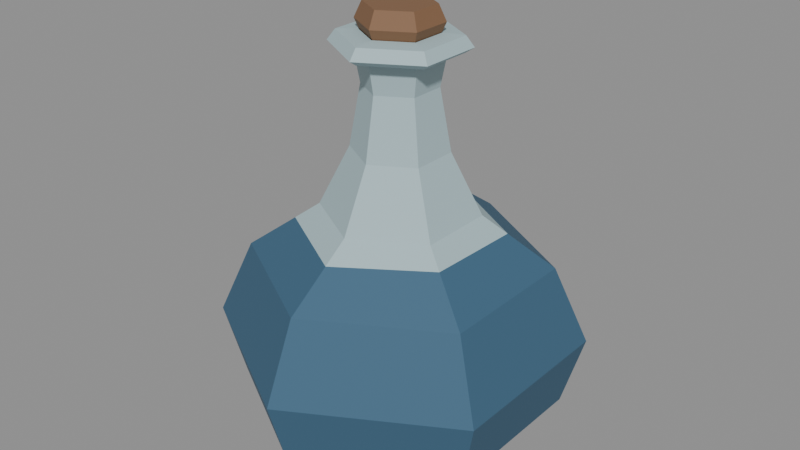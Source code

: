 # Source: SM_Magic_PotionBottle_Blue.blend  (saved by Blender 5.2.44; exported with 4.5.12 LTS)
import bpy
from mathutils import Matrix  # noqa: F401  (used for matrix-valued properties, if any)

bpy.ops.wm.read_factory_settings(use_empty=True)
scene = bpy.context.scene
scene.name = 'Scene_PotionBottle_Blue'

# ---- collections
col_rendermesh = bpy.data.collections.new('RenderMesh'); scene.collection.children.link(col_rendermesh)
col_collision = bpy.data.collections.new('Collision'); scene.collection.children.link(col_collision)

# ---- images (referenced by path relative to the original .blend; pixels are not part of the script)
import os
ASSET_DIR = os.environ.get("B2B_ASSET_DIR", "")  # directory of the original .blend (textures are referenced by path, not embedded)
HERE = os.path.dirname(os.path.abspath(__file__))  # packed textures are extracted next to this script under _unpacked/

def load_image(name, relpath, width, height, colorspace="sRGB"):
    """Load a texture the original file referenced (path relative to the .blend, or extracted next to this script)."""
    p = next((c for c in (os.path.join(HERE, relpath), os.path.join(ASSET_DIR, relpath)) if relpath and os.path.exists(c)), "")
    if p:
        img = bpy.data.images.load(p, check_existing=True)
        img.name = name
    else:  # same state as the original file: an image datablock whose file is absent (Cycles renders it pink)
        img = bpy.data.images.new(name, width, height)
        img.source = "FILE"
        img.filepath = "//" + (relpath or name)
    img.colorspace_settings.name = colorspace
    return img
img_t_magic_palette_bc = load_image('T_Magic_Palette_BC', '_unpacked/T_Magic_Palette_BC.8ade390b.png', 256, 128, 'sRGB')

# ---- materials (node trees are filled in below, after node groups)
mat_m_magic_matte = bpy.data.materials.new('M_Magic_Matte')

# ---- material node trees
mat_m_magic_matte.use_nodes = True; mat_m_magic_matte.node_tree.nodes.clear()
_N = mat_m_magic_matte.node_tree.nodes; _L = mat_m_magic_matte.node_tree.links
n0 = _N.new('ShaderNodeBsdfPrincipled'); n0.name = 'Principled BSDF'; n0.location = (-200, 100)
n0.inputs[2].default_value = 0.72
n0.inputs[10].default_value = 0.005
n1 = _N.new('ShaderNodeOutputMaterial'); n1.name = 'Material Output'; n1.location = (200, 100)
n2 = _N.new('ShaderNodeTexImage'); n2.name = 'Image Texture'; n2.location = (0, 0)
n2.image = img_t_magic_palette_bc
n2.interpolation = 'Closest'
n3 = _N.new('ShaderNodeUVMap'); n3.name = 'UV Map'; n3.location = (0, 0)
n3.width = 160
n3.uv_map = 'PaletteUV'
_L.new(n0.outputs[0], n1.inputs[0])
_L.new(n2.outputs[0], n0.inputs[0])
_L.new(n3.outputs[0], n2.inputs[0])
n1.is_active_output = True

# ---- meshes
me_sm_magic_potionbottle_blue = bpy.data.meshes.new('SM_Magic_PotionBottle_Blue')
me_sm_magic_potionbottle_blue.from_pydata([(0.0, 0.05752, 0.0), (-2.308e-10, 0.0459, 0.1375), (0.04981, 0.02876, 0.0), (0.03975, 0.02295, 0.1375), (0.04981, -0.02876, 0.0), (0.03975, -0.02295, 0.1375), (-5.028e-09, -0.05752, 0.0), (-4.244e-09, -0.0459, 0.1375), (-0.04981, -0.02876, 0.0), (-0.03975, -0.02295, 0.1375), (-0.04981, 0.02876, 0.0), (-0.03975, 0.02295, 0.1375), (7.575e-10, 0.09565, 0.02027), (1.004e-09, 0.1081, 0.06237), (9.074e-10, 0.08762, 0.1081), (0.07588, 0.04381, 0.1081), (0.09359, 0.05403, 0.06237), (0.08283, 0.04782, 0.02027), (0.07588, -0.04381, 0.1081), (0.09359, -0.05403, 0.06237), (0.08283, -0.04782, 0.02027), (-6.752e-09, -0.08762, 0.1081), (-8.443e-09, -0.1081, 0.06237), (-7.604e-09, -0.09565, 0.02027), (-0.07588, -0.04381, 0.1081), (-0.09359, -0.05403, 0.06237), (-0.08283, -0.04782, 0.02027), (-0.07588, 0.04381, 0.1081), (-0.09359, 0.05403, 0.06237), (-0.08283, 0.04782, 0.02027), (2.102e-10, 0.02793, 0.1739), (0.02419, 0.01397, 0.1739), (0.02419, -0.01397, 0.1739), (-2.232e-09, -0.02793, 0.1739), (-0.02419, -0.01397, 0.1739), (-0.02419, 0.01397, 0.1739), (-2.155e-09, 0.0214, 0.2104), (0.01853, 0.0107, 0.2104), (0.01853, -0.0107, 0.2104), (-4.026e-09, -0.0214, 0.2104), (-0.01853, -0.0107, 0.2104), (-0.01853, 0.0107, 0.2104), (7.08e-09, 0.02515, 0.2303), (0.02178, 0.01257, 0.2303), (0.02178, -0.01257, 0.2303), (4.881e-09, -0.02515, 0.2303), (-0.02178, -0.01257, 0.2303), (-0.02178, 0.01257, 0.2303), (7.973e-09, 0.0341, 0.2298), (0.02953, 0.01705, 0.2298), (0.02953, -0.01705, 0.2298), (4.992e-09, -0.0341, 0.2298), (-0.02953, -0.01705, 0.2298), (-0.02953, 0.01705, 0.2298), (8.447e-09, 0.03885, 0.2329), (0.03365, 0.01943, 0.2329), (0.03365, -0.01943, 0.2329), (5.05e-09, -0.03885, 0.2329), (-0.03365, -0.01943, 0.2329), (-0.03365, 0.01943, 0.2329), (7.213e-09, 0.03424, 0.2391), (0.02966, 0.01712, 0.2391), (0.02966, -0.01712, 0.2391), (4.22e-09, -0.03424, 0.2391), (-0.02966, -0.01712, 0.2391), (-0.02966, 0.01712, 0.2391), (6.624e-09, 0.02235, 0.24), (0.01935, 0.01117, 0.24), (0.01935, -0.01117, 0.24), (4.671e-09, -0.02235, 0.24), (-0.01935, -0.01117, 0.24), (-0.01935, 0.01117, 0.24), (2.098e-09, 0.01624, 0.2264), (0.01406, 0.008118, 0.2264), (0.01406, -0.008118, 0.2264), (6.788e-10, -0.01624, 0.2264), (-0.01406, -0.008118, 0.2264), (-0.01406, 0.008118, 0.2264), (2.008e-09, 0.01243, 0.2158), (0.01077, 0.006215, 0.2158), (0.01077, -0.006215, 0.2158), (9.214e-10, -0.01243, 0.2158), (-0.01077, -0.006215, 0.2158), (-0.01077, 0.006215, 0.2158), (-5.578e-09, 0.01243, 0.2004), (0.01077, 0.006215, 0.2004), (0.01077, -0.006215, 0.2004), (-6.665e-09, -0.01243, 0.2004), (-0.01077, -0.006215, 0.2004), (-0.01077, 0.006215, 0.2004), (-5.578e-09, 0.01243, 0.2187), (0.01077, 0.006215, 0.2187), (0.01077, -0.006215, 0.2187), (-6.665e-09, -0.01243, 0.2187), (-0.01077, -0.006215, 0.2187), (-0.01077, 0.006215, 0.2187), (-1.33e-08, 0.02425, 0.2456), (0.021, 0.01213, 0.2456), (0.021, -0.01213, 0.2456), (-1.542e-08, -0.02425, 0.2456), (-0.021, -0.01213, 0.2456), (-0.021, 0.01213, 0.2456), (-1.211e-08, 0.01996, 0.255), (0.01729, 0.00998, 0.255), (0.01729, -0.00998, 0.255), (-1.385e-08, -0.01996, 0.255), (-0.01729, -0.00998, 0.255), (-0.01729, 0.00998, 0.255), (1.761e-10, 0.06081, 0.127), (0.05217, 0.03012, 0.1274), (0.05096, -0.02942, 0.1284), (-5.139e-09, -0.0608, 0.127), (-0.05234, -0.03022, 0.1272), (-0.05148, 0.02972, 0.1279)], [], [(108, 1, 3, 109), (109, 3, 5, 110), (110, 5, 7, 111), (111, 7, 9, 112), (7, 5, 32, 33), (112, 9, 11, 113), (113, 11, 1, 108), (0, 2, 4, 6, 8, 10), (10, 29, 12, 0), (29, 28, 13, 12), (28, 27, 14, 13), (8, 26, 29, 10), (26, 25, 28, 29), (25, 24, 27, 28), (6, 23, 26, 8), (23, 22, 25, 26), (22, 21, 24, 25), (4, 20, 23, 6), (20, 19, 22, 23), (19, 18, 21, 22), (2, 17, 20, 4), (17, 16, 19, 20), (16, 15, 18, 19), (0, 12, 17, 2), (12, 13, 16, 17), (13, 14, 15, 16), (31, 30, 36, 37), (1, 11, 35, 30), (9, 7, 33, 34), (5, 3, 31, 32), (11, 9, 34, 35), (3, 1, 30, 31), (41, 40, 46, 47), (30, 35, 41, 36), (34, 33, 39, 40), (32, 31, 37, 38), (35, 34, 40, 41), (33, 32, 38, 39), (42, 47, 53, 48), (39, 38, 44, 45), (37, 36, 42, 43), (36, 41, 47, 42), (40, 39, 45, 46), (38, 37, 43, 44), (53, 52, 58, 59), (46, 45, 51, 52), (44, 43, 49, 50), (47, 46, 52, 53), (45, 44, 50, 51), (43, 42, 48, 49), (54, 59, 65, 60), (51, 50, 56, 57), (49, 48, 54, 55), (48, 53, 59, 54), (52, 51, 57, 58), (50, 49, 55, 56), (65, 64, 70, 71), (58, 57, 63, 64), (56, 55, 61, 62), (59, 58, 64, 65), (57, 56, 62, 63), (55, 54, 60, 61), (66, 71, 77, 72), (63, 62, 68, 69), (61, 60, 66, 67), (60, 65, 71, 66), (64, 63, 69, 70), (62, 61, 67, 68), (77, 76, 82, 83), (70, 69, 75, 76), (68, 67, 73, 74), (71, 70, 76, 77), (69, 68, 74, 75), (67, 66, 72, 73), (82, 81, 87, 88), (75, 74, 80, 81), (73, 72, 78, 79), (72, 77, 83, 78), (76, 75, 81, 82), (74, 73, 79, 80), (85, 84, 89, 88, 87, 86), (80, 79, 85, 86), (83, 82, 88, 89), (81, 80, 86, 87), (79, 78, 84, 85), (78, 83, 89, 84), (91, 92, 93, 94, 95, 90), (101, 100, 106, 107), (92, 91, 97, 98), (95, 94, 100, 101), (93, 92, 98, 99), (91, 90, 96, 97), (90, 95, 101, 96), (94, 93, 99, 100), (103, 102, 107, 106, 105, 104), (99, 98, 104, 105), (97, 96, 102, 103), (96, 101, 107, 102), (100, 99, 105, 106), (98, 97, 103, 104), (27, 113, 108, 14), (24, 112, 113, 27), (21, 111, 112, 24), (18, 110, 111, 21), (15, 109, 110, 18), (14, 108, 109, 15)])
_k = set([(84, 89), (85, 86)])
me_sm_magic_potionbottle_blue.attributes.new('sharp_edge', 'BOOLEAN', 'EDGE').data.foreach_set('value', [ (min(e.vertices), max(e.vertices)) in _k for e in me_sm_magic_potionbottle_blue.edges])
_uv = me_sm_magic_potionbottle_blue.uv_layers.new(name='PaletteUV')
_uv.uv.foreach_set('vector', [0.5625, 0.125, 0.5625, 0.125, 0.5625, 0.125, 0.5625, 0.125, 0.5625, 0.125, 0.5625, 0.125, 0.5625, 0.125, 0.5625, 0.125, 0.5625, 0.125, 0.5625, 0.125, 0.5625, 0.125, 0.5625, 0.125, 0.5625, 0.125, 0.5625, 0.125, 0.5625, 0.125, 0.5625, 0.125, 0.5625, 0.125, 0.5625, 0.125, 0.5625, 0.125, 0.5625, 0.125, 0.5625, 0.125, 0.5625, 0.125, 0.5625, 0.125, 0.5625, 0.125, 0.5625, 0.125, 0.5625, 0.125, 0.5625, 0.125, 0.5625, 0.125, 0.6875, 0.625, 0.6875, 0.625, 0.6875, 0.625, 0.6875, 0.625, 0.6875, 0.625, 0.6875, 0.625, 0.6875, 0.625, 0.6875, 0.625, 0.6875, 0.625, 0.6875, 0.625, 0.6875, 0.625, 0.6875, 0.625, 0.6875, 0.625, 0.6875, 0.625, 0.6875, 0.625, 0.6875, 0.625, 0.6875, 0.625, 0.6875, 0.625, 0.6875, 0.625, 0.6875, 0.625, 0.6875, 0.625, 0.6875, 0.625, 0.6875, 0.625, 0.6875, 0.625, 0.6875, 0.625, 0.6875, 0.625, 0.6875, 0.625, 0.6875, 0.625, 0.6875, 0.625, 0.6875, 0.625, 0.6875, 0.625, 0.6875, 0.625, 0.6875, 0.625, 0.6875, 0.625, 0.6875, 0.625, 0.6875, 0.625, 0.6875, 0.625, 0.6875, 0.625, 0.6875, 0.625, 0.6875, 0.625, 0.6875, 0.625, 0.6875, 0.625, 0.6875, 0.625, 0.6875, 0.625, 0.6875, 0.625, 0.6875, 0.625, 0.6875, 0.625, 0.6875, 0.625, 0.6875, 0.625, 0.6875, 0.625, 0.6875, 0.625, 0.6875, 0.625, 0.6875, 0.625, 0.6875, 0.625, 0.6875, 0.625, 0.6875, 0.625, 0.6875, 0.625, 0.6875, 0.625, 0.6875, 0.625, 0.6875, 0.625, 0.6875, 0.625, 0.6875, 0.625, 0.6875, 0.625, 0.6875, 0.625, 0.6875, 0.625, 0.6875, 0.625, 0.6875, 0.625, 0.6875, 0.625, 0.6875, 0.625, 0.6875, 0.625, 0.6875, 0.625, 0.6875, 0.625, 0.6875, 0.625, 0.6875, 0.625, 0.6875, 0.625, 0.6875, 0.625, 0.6875, 0.625, 0.6875, 0.625, 0.5625, 0.125, 0.5625, 0.125, 0.5625, 0.125, 0.5625, 0.125, 0.5625, 0.125, 0.5625, 0.125, 0.5625, 0.125, 0.5625, 0.125, 0.5625, 0.125, 0.5625, 0.125, 0.5625, 0.125, 0.5625, 0.125, 0.5625, 0.125, 0.5625, 0.125, 0.5625, 0.125, 0.5625, 0.125, 0.5625, 0.125, 0.5625, 0.125, 0.5625, 0.125, 0.5625, 0.125, 0.5625, 0.125, 0.5625, 0.125, 0.5625, 0.125, 0.5625, 0.125, 0.5625, 0.125, 0.5625, 0.125, 0.5625, 0.125, 0.5625, 0.125, 0.5625, 0.125, 0.5625, 0.125, 0.5625, 0.125, 0.5625, 0.125, 0.5625, 0.125, 0.5625, 0.125, 0.5625, 0.125, 0.5625, 0.125, 0.5625, 0.125, 0.5625, 0.125, 0.5625, 0.125, 0.5625, 0.125, 0.5625, 0.125, 0.5625, 0.125, 0.5625, 0.125, 0.5625, 0.125, 0.5625, 0.125, 0.5625, 0.125, 0.5625, 0.125, 0.5625, 0.125, 0.5625, 0.125, 0.5625, 0.125, 0.5625, 0.125, 0.5625, 0.125, 0.5625, 0.125, 0.5625, 0.125, 0.5625, 0.125, 0.5625, 0.125, 0.5625, 0.125, 0.5625, 0.125, 0.5625, 0.125, 0.5625, 0.125, 0.5625, 0.125, 0.5625, 0.125, 0.5625, 0.125, 0.5625, 0.125, 0.5625, 0.125, 0.5625, 0.125, 0.5625, 0.125, 0.5625, 0.125, 0.5625, 0.125, 0.5625, 0.125, 0.5625, 0.125, 0.5625, 0.125, 0.5625, 0.125, 0.5625, 0.125, 0.5625, 0.125, 0.5625, 0.125, 0.5625, 0.125, 0.5625, 0.125, 0.5625, 0.125, 0.5625, 0.125, 0.5625, 0.125, 0.5625, 0.125, 0.5625, 0.125, 0.5625, 0.125, 0.5625, 0.125, 0.5625, 0.125, 0.5625, 0.125, 0.5625, 0.125, 0.5625, 0.125, 0.5625, 0.125, 0.5625, 0.125, 0.5625, 0.125, 0.5625, 0.125, 0.5625, 0.125, 0.5625, 0.125, 0.5625, 0.125, 0.5625, 0.125, 0.5625, 0.125, 0.5625, 0.125, 0.5625, 0.125, 0.5625, 0.125, 0.5625, 0.125, 0.5625, 0.125, 0.5625, 0.125, 0.5625, 0.125, 0.5625, 0.125, 0.5625, 0.125, 0.5625, 0.125, 0.5625, 0.125, 0.5625, 0.125, 0.5625, 0.125, 0.5625, 0.125, 0.5625, 0.125, 0.5625, 0.125, 0.5625, 0.125, 0.5625, 0.125, 0.5625, 0.125, 0.5625, 0.125, 0.5625, 0.125, 0.5625, 0.125, 0.5625, 0.125, 0.5625, 0.125, 0.5625, 0.125, 0.5625, 0.125, 0.5625, 0.125, 0.5625, 0.125, 0.5625, 0.125, 0.5625, 0.125, 0.5625, 0.125, 0.5625, 0.125, 0.5625, 0.125, 0.5625, 0.125, 0.5625, 0.125, 0.5625, 0.125, 0.5625, 0.125, 0.5625, 0.125, 0.5625, 0.125, 0.5625, 0.125, 0.5625, 0.125, 0.5625, 0.125, 0.5625, 0.125, 0.5625, 0.125, 0.5625, 0.125, 0.5625, 0.125, 0.5625, 0.125, 0.5625, 0.125, 0.5625, 0.125, 0.5625, 0.125, 0.5625, 0.125, 0.5625, 0.125, 0.5625, 0.125, 0.5625, 0.125, 0.5625, 0.125, 0.5625, 0.125, 0.5625, 0.125, 0.5625, 0.125, 0.5625, 0.125, 0.5625, 0.125, 0.5625, 0.125, 0.5625, 0.125, 0.5625, 0.125, 0.5625, 0.125, 0.5625, 0.125, 0.5625, 0.125, 0.5625, 0.125, 0.5625, 0.125, 0.5625, 0.125, 0.5625, 0.125, 0.5625, 0.125, 0.5625, 0.125, 0.5625, 0.125, 0.5625, 0.125, 0.5625, 0.125, 0.5625, 0.125, 0.5625, 0.125, 0.5625, 0.125, 0.5625, 0.125, 0.5625, 0.125, 0.5625, 0.125, 0.5625, 0.125, 0.5625, 0.125, 0.5625, 0.125, 0.5625, 0.125, 0.5625, 0.125, 0.5625, 0.125, 0.5625, 0.125, 0.5625, 0.125, 0.5625, 0.125, 0.5625, 0.125, 0.5625, 0.125, 0.5625, 0.125, 0.5625, 0.125, 0.5625, 0.125, 0.5625, 0.125, 0.5625, 0.125, 0.5625, 0.125, 0.5625, 0.125, 0.5625, 0.125, 0.5625, 0.125, 0.5625, 0.125, 0.5625, 0.125, 0.5625, 0.125, 0.5625, 0.125, 0.5625, 0.125, 0.5625, 0.125, 0.5625, 0.125, 0.5625, 0.125, 0.5625, 0.125, 0.5625, 0.125, 0.5625, 0.125, 0.5625, 0.125, 0.5625, 0.125, 0.5625, 0.125, 0.5625, 0.125, 0.5625, 0.125, 0.5625, 0.125, 0.5625, 0.125, 0.5625, 0.125, 0.5625, 0.125, 0.5625, 0.125, 0.5625, 0.125, 0.5625, 0.125, 0.5625, 0.125, 0.5625, 0.125, 0.5625, 0.125, 0.5625, 0.125, 0.5625, 0.125, 0.5625, 0.125, 0.5625, 0.125, 0.5625, 0.125, 0.5625, 0.125, 0.5625, 0.125, 0.5625, 0.125, 0.5625, 0.125, 0.5625, 0.125, 0.5625, 0.125, 0.5625, 0.125, 0.5625, 0.125, 0.5625, 0.125, 0.5625, 0.125, 0.5625, 0.125, 0.5625, 0.125, 0.3125, 0.375, 0.3125, 0.375, 0.3125, 0.375, 0.3125, 0.375, 0.3125, 0.375, 0.3125, 0.375, 0.3125, 0.375, 0.3125, 0.375, 0.3125, 0.375, 0.3125, 0.375, 0.3125, 0.375, 0.3125, 0.375, 0.3125, 0.375, 0.3125, 0.375, 0.3125, 0.375, 0.3125, 0.375, 0.3125, 0.375, 0.3125, 0.375, 0.3125, 0.375, 0.3125, 0.375, 0.3125, 0.375, 0.3125, 0.375, 0.3125, 0.375, 0.3125, 0.375, 0.3125, 0.375, 0.3125, 0.375, 0.3125, 0.375, 0.3125, 0.375, 0.3125, 0.375, 0.3125, 0.375, 0.3125, 0.375, 0.3125, 0.375, 0.3125, 0.375, 0.3125, 0.375, 0.3125, 0.375, 0.3125, 0.375, 0.3125, 0.375, 0.3125, 0.375, 0.3125, 0.375, 0.3125, 0.375, 0.3125, 0.375, 0.3125, 0.375, 0.3125, 0.375, 0.3125, 0.375, 0.3125, 0.375, 0.3125, 0.375, 0.3125, 0.375, 0.3125, 0.375, 0.3125, 0.375, 0.3125, 0.375, 0.3125, 0.375, 0.3125, 0.375, 0.3125, 0.375, 0.3125, 0.375, 0.3125, 0.375, 0.3125, 0.375, 0.3125, 0.375, 0.3125, 0.375, 0.3125, 0.375, 0.3125, 0.375, 0.6875, 0.625, 0.6875, 0.625, 0.6875, 0.625, 0.6875, 0.625, 0.6875, 0.625, 0.6875, 0.625, 0.6875, 0.625, 0.6875, 0.625, 0.6875, 0.625, 0.6875, 0.625, 0.6875, 0.625, 0.6875, 0.625, 0.6875, 0.625, 0.6875, 0.625, 0.6875, 0.625, 0.6875, 0.625, 0.6875, 0.625, 0.6875, 0.625, 0.6875, 0.625, 0.6875, 0.625, 0.6875, 0.625, 0.6875, 0.625, 0.6875, 0.625, 0.6875, 0.625])
_uv.active_render = True
_uv = me_sm_magic_potionbottle_blue.uv_layers.new(name='LightmapUV')
_uv.uv.foreach_set('vector', [0.2379, 0.3601, 0.2525, 0.3516, 0.2975, 0.4959, 0.2975, 0.5491, 0.2975, 0.5491, 0.2975, 0.4959, 0.3425, 0.4696, 0.3552, 0.5103, 0.3552, 0.5103, 0.3425, 0.4696, 0.3425, 0.2992, 0.3571, 0.2907, 0.3571, 0.2907, 0.3425, 0.2992, 0.2975, 0.1549, 0.2975, 0.1009, 0.9399, 0.7482, 0.9399, 0.9373, 0.9079, 0.9003, 0.9079, 0.7852, 0.2975, 0.1009, 0.2975, 0.1549, 0.2525, 0.1812, 0.2392, 0.1386, 0.2392, 0.1386, 0.2525, 0.1812, 0.2525, 0.3516, 0.2379, 0.3601, 0.03738, 0.3881, 0.03738, 0.1745, 0.09376, 0.1416, 0.1501, 0.3224, 0.1501, 0.536, 0.09376, 0.5688, 0.09376, 0.5688, 0.09376, 0.7104, 0.0, 0.4099, 0.03738, 0.3881, 0.497, 0.4197, 0.4564, 0.4452, 0.4564, 2.6e-08, 0.497, 0.02559, 0.4564, 0.4452, 0.4074, 0.4031, 0.4074, 0.04213, 0.4564, 2.6e-08, 0.1501, 0.536, 0.1875, 0.6558, 0.09376, 0.7104, 0.09376, 0.5688, 0.497, 0.8892, 0.4527, 0.9148, 0.4527, 0.4695, 0.497, 0.4951, 0.4527, 0.9148, 0.412, 0.8727, 0.412, 0.5117, 0.4527, 0.4695, 0.1501, 0.3224, 0.1875, 0.3006, 0.1875, 0.6558, 0.1501, 0.536, 0.6107, 0.4197, 0.5701, 0.4452, 0.5701, 4.333e-08, 0.6107, 0.02559, 0.5701, 0.4452, 0.5211, 0.4031, 0.5211, 0.04213, 0.5701, 4.333e-08, 0.09376, 0.1416, 0.09376, 6.932e-08, 0.1875, 0.3006, 0.1501, 0.3224, 0.8334, 0.4197, 0.7891, 0.4452, 0.7891, 4.622e-08, 0.8334, 0.02559, 0.7891, 0.4452, 0.7484, 0.4031, 0.7484, 0.04213, 0.7891, 4.622e-08, 0.03738, 0.1745, 0.0, 0.05465, 0.09376, 6.932e-08, 0.09376, 0.1416, 0.7243, 0.4197, 0.6837, 0.4452, 0.6837, 4.525e-08, 0.7243, 0.02559, 0.6837, 0.4452, 0.6347, 0.4031, 0.6347, 0.04213, 0.6837, 4.525e-08, 0.03738, 0.3881, 0.0, 0.4099, 0.0, 0.05465, 0.03738, 0.1745, 0.6061, 0.8892, 0.5618, 0.9148, 0.5618, 0.4695, 0.6061, 0.4951, 0.5618, 0.9148, 0.5211, 0.8727, 0.5211, 0.5117, 0.5618, 0.4695, 0.05518, 0.7717, 0.05518, 0.8868, 0.02055, 0.8734, 0.02055, 0.7852, 0.8286, 0.6643, 0.735, 0.6643, 0.7533, 0.5851, 0.8103, 0.5851, 0.3053, 0.8699, 0.2116, 0.8699, 0.2299, 0.7907, 0.2869, 0.7907, 0.8286, 0.8834, 0.735, 0.8834, 0.7533, 0.8042, 0.8103, 0.8042, 0.9447, 5.488e-08, 0.9447, 0.1891, 0.9127, 0.1521, 0.9127, 0.03701, 0.08718, 0.7347, 0.08718, 0.9238, 0.05518, 0.8868, 0.05518, 0.7717, 0.878, 0.05048, 0.878, 0.1386, 0.8575, 0.1464, 0.8575, 0.04276, 0.8103, 0.5851, 0.7533, 0.5851, 0.76, 0.509, 0.8036, 0.509, 0.2869, 0.7907, 0.2299, 0.7907, 0.2366, 0.7146, 0.2802, 0.7146, 0.8103, 0.8042, 0.7533, 0.8042, 0.76, 0.7281, 0.8036, 0.7281, 0.9127, 0.03701, 0.9127, 0.1521, 0.878, 0.1386, 0.878, 0.05048, 0.9079, 0.7852, 0.9079, 0.9003, 0.8733, 0.8868, 0.8733, 0.7987, 0.6482, 0.6282, 0.6728, 0.7072, 0.6728, 0.7405, 0.6394, 0.6333, 0.8733, 0.7987, 0.8733, 0.8868, 0.8527, 0.8946, 0.8527, 0.7909, 0.02055, 0.7852, 0.02055, 0.8734, 0.0, 0.8811, 0.0, 0.7775, 0.8036, 0.509, 0.76, 0.509, 0.7562, 0.4695, 0.8075, 0.4695, 0.2802, 0.7146, 0.2366, 0.7146, 0.2328, 0.6751, 0.2841, 0.6751, 0.8036, 0.7281, 0.76, 0.7281, 0.7562, 0.6886, 0.8075, 0.6886, 0.6728, 0.7405, 0.7063, 0.721, 0.7109, 0.7359, 0.6728, 0.7581, 0.6975, 0.6929, 0.6975, 0.5995, 0.7063, 0.5944, 0.7063, 0.721, 0.6728, 0.5205, 0.6482, 0.5348, 0.6394, 0.5067, 0.6728, 0.4872, 0.6728, 0.7072, 0.6975, 0.6929, 0.7063, 0.721, 0.6728, 0.7405, 0.6975, 0.5995, 0.6728, 0.5205, 0.6728, 0.4872, 0.7063, 0.5944, 0.6482, 0.5348, 0.6482, 0.6282, 0.6394, 0.6333, 0.6394, 0.5067, 0.1875, 0.7347, 0.1875, 0.8948, 0.1806, 0.8853, 0.1806, 0.7442, 0.7063, 0.5944, 0.6728, 0.4872, 0.6728, 0.4695, 0.7109, 0.5916, 0.6394, 0.5067, 0.6394, 0.6333, 0.6347, 0.636, 0.6347, 0.4917, 0.6394, 0.6333, 0.6728, 0.7405, 0.6728, 0.7581, 0.6347, 0.636, 0.7063, 0.721, 0.7063, 0.5944, 0.7109, 0.5916, 0.7109, 0.7359, 0.6728, 0.4872, 0.6394, 0.5067, 0.6347, 0.4917, 0.6728, 0.4695, 0.8863, 0.7239, 0.8527, 0.7043, 0.8644, 0.6669, 0.8863, 0.6797, 0.9708, 0.7482, 0.9708, 0.9083, 0.964, 0.8988, 0.964, 0.7577, 0.7032, 0.7824, 0.7032, 0.9425, 0.6963, 0.933, 0.6963, 0.7919, 0.9874, 0.2775, 0.9874, 0.4376, 0.9823, 0.4281, 0.9823, 0.287, 1.0, 0.7482, 1.0, 0.9083, 0.9949, 0.8988, 0.9949, 0.7577, 0.9738, 5.873e-08, 0.9738, 0.1601, 0.9687, 0.1506, 0.9687, 0.009496, 0.2116, 0.9862, 0.2116, 0.8941, 0.2237, 0.9067, 0.2237, 0.9736, 0.8527, 0.5772, 0.8863, 0.4695, 0.8863, 0.5137, 0.8644, 0.584, 0.9198, 0.4891, 0.9198, 0.6163, 0.9082, 0.6095, 0.9082, 0.5265, 0.9198, 0.6163, 0.8863, 0.7239, 0.8863, 0.6797, 0.9082, 0.6095, 0.8527, 0.7043, 0.8527, 0.5772, 0.8644, 0.584, 0.8644, 0.6669, 0.8863, 0.4695, 0.9198, 0.4891, 0.9082, 0.5265, 0.8863, 0.5137, 0.3588, 0.9271, 0.3588, 0.8602, 0.37, 0.8681, 0.37, 0.9193, 0.2726, 0.9862, 0.2726, 0.8941, 0.2847, 0.9067, 0.2847, 0.9736, 0.9439, 0.6858, 0.9439, 0.5938, 0.956, 0.6064, 0.956, 0.6733, 0.3442, 0.9397, 0.3442, 0.8476, 0.3588, 0.8602, 0.3588, 0.9271, 0.1112, 0.951, 0.1112, 0.8589, 0.1258, 0.8715, 0.1258, 0.9384, 0.8575, 0.4297, 0.8575, 0.3376, 0.8721, 0.3502, 0.8721, 0.4171, 0.2943, 0.9658, 0.2943, 0.9146, 0.3095, 0.9146, 0.3095, 0.9658, 0.1258, 0.9384, 0.1258, 0.8715, 0.137, 0.8794, 0.137, 0.9306, 0.8721, 0.4171, 0.8721, 0.3502, 0.8832, 0.3581, 0.8832, 0.4093, 0.2237, 0.9736, 0.2237, 0.9067, 0.2333, 0.9146, 0.2333, 0.9658, 0.2847, 0.9736, 0.2847, 0.9067, 0.2943, 0.9146, 0.2943, 0.9658, 0.956, 0.6733, 0.956, 0.6064, 0.9656, 0.6142, 0.9656, 0.6654, 0.6469, 0.999, 0.6347, 0.9599, 0.6347, 0.9138, 0.6469, 0.9067, 0.6591, 0.9457, 0.6591, 0.9919, 0.9656, 0.6654, 0.9656, 0.6142, 0.9808, 0.6142, 0.9808, 0.6654, 0.37, 0.9193, 0.37, 0.8681, 0.3855, 0.8681, 0.3855, 0.9193, 0.137, 0.9306, 0.137, 0.8794, 0.1525, 0.8794, 0.1525, 0.9306, 0.8832, 0.4093, 0.8832, 0.3581, 0.8988, 0.3581, 0.8988, 0.4093, 0.2333, 0.9658, 0.2333, 0.9146, 0.2485, 0.9146, 0.2485, 0.9658, 0.7472, 1.0, 0.735, 0.9929, 0.735, 0.9467, 0.7472, 0.9077, 0.7593, 0.9148, 0.7593, 0.9609, 0.643, 0.7824, 0.643, 0.8824, 0.6347, 0.8735, 0.6347, 0.7913, 0.9583, 0.362, 0.9583, 0.4132, 0.9329, 0.4376, 0.9329, 0.3376, 0.6722, 0.8068, 0.6722, 0.858, 0.643, 0.8824, 0.643, 0.7824, 0.895, 0.2378, 0.895, 0.289, 0.8658, 0.3133, 0.8658, 0.2134, 0.1487, 0.7591, 0.1487, 0.8103, 0.1195, 0.8347, 0.1195, 0.7347, 0.9545, 0.2378, 0.9545, 0.289, 0.9291, 0.3133, 0.9291, 0.2134, 0.9793, 0.4939, 0.9793, 0.5451, 0.9539, 0.5695, 0.9539, 0.4695, 0.3638, 0.8233, 0.3442, 0.7606, 0.3442, 0.6865, 0.3638, 0.6751, 0.3834, 0.7378, 0.3834, 0.8119, 0.8658, 0.2134, 0.8658, 0.3133, 0.8575, 0.3045, 0.8575, 0.2223, 0.1195, 0.7347, 0.1195, 0.8347, 0.1112, 0.8258, 0.1112, 0.7436, 0.9291, 0.2134, 0.9291, 0.3133, 0.919, 0.3045, 0.919, 0.2223, 0.9539, 0.4695, 0.9539, 0.5695, 0.9439, 0.5606, 0.9439, 0.4784, 0.9329, 0.3376, 0.9329, 0.4376, 0.9228, 0.4287, 0.9228, 0.3465, 0.2116, 0.05006, 0.2392, 0.1386, 0.2379, 0.3601, 0.2116, 0.3755, 0.2975, 0.0, 0.2975, 0.1009, 0.2392, 0.1386, 0.2116, 0.05006, 0.3834, 0.2753, 0.3571, 0.2907, 0.2975, 0.1009, 0.2975, 0.0, 0.3834, 0.6007, 0.3552, 0.5103, 0.3571, 0.2907, 0.3834, 0.2753, 0.2975, 0.6508, 0.2975, 0.5491, 0.3552, 0.5103, 0.3834, 0.6007, 0.2116, 0.3755, 0.2379, 0.3601, 0.2975, 0.5491, 0.2975, 0.6508])
me_sm_magic_potionbottle_blue.materials.append(mat_m_magic_matte)
me_sm_magic_potionbottle_blue.use_remesh_fix_poles = True
me_sm_magic_potionbottle_blue.use_remesh_preserve_attributes = False
me_sm_magic_potionbottle_blue.use_mirror_vertex_groups = False
me_sm_magic_potionbottle_blue.update()
me_ucx_sm_magic_potionbottle_blue_00 = bpy.data.meshes.new('UCX_SM_Magic_PotionBottle_Blue_00')
me_ucx_sm_magic_potionbottle_blue_00.from_pydata([(0.0, 0.05752, 0.0), (0.04981, 0.02876, 0.0), (0.04981, -0.02876, 0.0), (-5.028e-09, -0.05752, 0.0), (-0.04981, -0.02876, 0.0), (-0.04981, 0.02876, 0.0), (7.575e-10, 0.09565, 0.02027), (1.004e-09, 0.1081, 0.06237), (0.09359, 0.05403, 0.06237), (0.08283, 0.04782, 0.02027), (0.09359, -0.05403, 0.06237), (0.08283, -0.04782, 0.02027), (-8.443e-09, -0.1081, 0.06237), (-7.604e-09, -0.09565, 0.02027), (-0.09359, -0.05403, 0.06237), (-0.08283, -0.04782, 0.02027), (-0.09359, 0.05403, 0.06237), (-0.08283, 0.04782, 0.02027), (8.447e-09, 0.03885, 0.2329), (0.03365, 0.01943, 0.2329), (0.03365, -0.01943, 0.2329), (5.05e-09, -0.03885, 0.2329), (-0.03365, -0.01943, 0.2329), (-0.03365, 0.01943, 0.2329), (7.213e-09, 0.03424, 0.2391), (0.02966, 0.01712, 0.2391), (0.02966, -0.01712, 0.2391), (4.22e-09, -0.03424, 0.2391), (-0.02966, -0.01712, 0.2391), (-0.02966, 0.01712, 0.2391), (-1.211e-08, 0.01996, 0.255), (0.01729, 0.00998, 0.255), (0.01729, -0.00998, 0.255), (-1.385e-08, -0.01996, 0.255), (-0.01729, -0.00998, 0.255), (-0.01729, 0.00998, 0.255)], [], [(14, 15, 12), (15, 13, 12), (13, 11, 12), (11, 10, 12), (10, 20, 12), (20, 21, 12), (21, 22, 12), (22, 14, 12), (16, 17, 15), (16, 15, 14), (22, 23, 16), (22, 16, 14), (17, 5, 4), (17, 4, 15), (4, 3, 13), (4, 13, 15), (3, 2, 11), (3, 11, 13), (9, 8, 11), (8, 10, 11), (2, 1, 9), (2, 9, 11), (8, 20, 10), (19, 25, 26), (19, 26, 20), (26, 27, 21), (26, 21, 20), (8, 19, 20), (27, 28, 22), (27, 22, 21), (28, 29, 23), (28, 23, 22), (7, 17, 16), (23, 7, 16), (6, 0, 5), (6, 5, 17), (7, 6, 17), (5, 0, 1), (5, 1, 2), (5, 2, 3), (5, 3, 4), (1, 0, 6), (1, 6, 9), (6, 7, 9), (7, 8, 9), (7, 19, 8), (18, 24, 25), (18, 25, 19), (7, 18, 19), (25, 31, 32), (25, 32, 26), (32, 33, 26), (33, 27, 26), (33, 28, 27), (33, 34, 28), (34, 35, 29), (34, 29, 28), (29, 24, 18), (29, 18, 23), (18, 7, 23), (24, 30, 25), (30, 31, 25), (31, 30, 35), (31, 35, 34), (31, 34, 33), (31, 33, 32), (35, 30, 29), (30, 24, 29)])
me_ucx_sm_magic_potionbottle_blue_00.update()

# ---- objects
ob_sm_magic_potionbottle_blue = bpy.data.objects.new('SM_Magic_PotionBottle_Blue', me_sm_magic_potionbottle_blue)
ob_ucx_sm_magic_potionbottle_blue_00 = bpy.data.objects.new('UCX_SM_Magic_PotionBottle_Blue_00', me_ucx_sm_magic_potionbottle_blue_00)

# ---- transforms, parenting, visibility, modifiers, constraints
ob_sm_magic_potionbottle_blue.location = (0.0, 0.0, 0.0)
ob_sm_magic_potionbottle_blue.lineart.crease_threshold = 0.0
ob_ucx_sm_magic_potionbottle_blue_00.location = (0.0, 0.0, 0.0)
ob_ucx_sm_magic_potionbottle_blue_00.hide_render = True
ob_ucx_sm_magic_potionbottle_blue_00.display_type = 'WIRE'

# ---- collection membership
col_rendermesh.objects.link(ob_sm_magic_potionbottle_blue)
col_collision.objects.link(ob_ucx_sm_magic_potionbottle_blue_00)

# ---- scene / render settings (as saved in the file)
scene.frame_start = 1; scene.frame_end = 250; scene.frame_set(1)
scene.render.engine = 'BLENDER_EEVEE_NEXT'
scene.render.bake_bias = 0.0
scene.render.bake_samples = 0
scene.render.compositor_device = 'GPU'
scene.eevee.use_volume_custom_range = False
scene.eevee.fast_gi_thickness_near = 0.1
scene.eevee.fast_gi_thickness_far = 0.0
scene.eevee.ray_tracing_options.screen_trace_thickness = 0.1
bpy.context.view_layer.update()

# ---- added for rendering (the .blend has no active camera and no usable light): camera, sun + grey world if the file has none
cam_auto = bpy.data.cameras.new('AutoCamera')
cam_auto.lens = 50.0
cam_auto.sensor_width = 36.0
cam_auto.clip_end = 1000.0
ob_auto_camera = bpy.data.objects.new('AutoCamera', cam_auto)
scene.collection.objects.link(ob_auto_camera)
ob_auto_camera.location = (0.354435, -0.425322, 0.411028)
ob_auto_camera.rotation_euler = (1.09748, -7.21219e-08, 0.694738)
scene.camera = ob_auto_camera
light_auto_sun = bpy.data.lights.new('AutoSun', 'SUN')
light_auto_sun.energy = 3.0
light_auto_sun.angle = 0.0523599
ob_auto_sun = bpy.data.objects.new('AutoSun', light_auto_sun)
scene.collection.objects.link(ob_auto_sun)
ob_auto_sun.rotation_euler = (0.872665, 0.174533, 0.523599)
if scene.world is None:
    world_auto = bpy.data.worlds.new('AutoWorld')
    world_auto.color = (0.3, 0.3, 0.3)
    scene.world = world_auto
bpy.context.view_layer.update()

